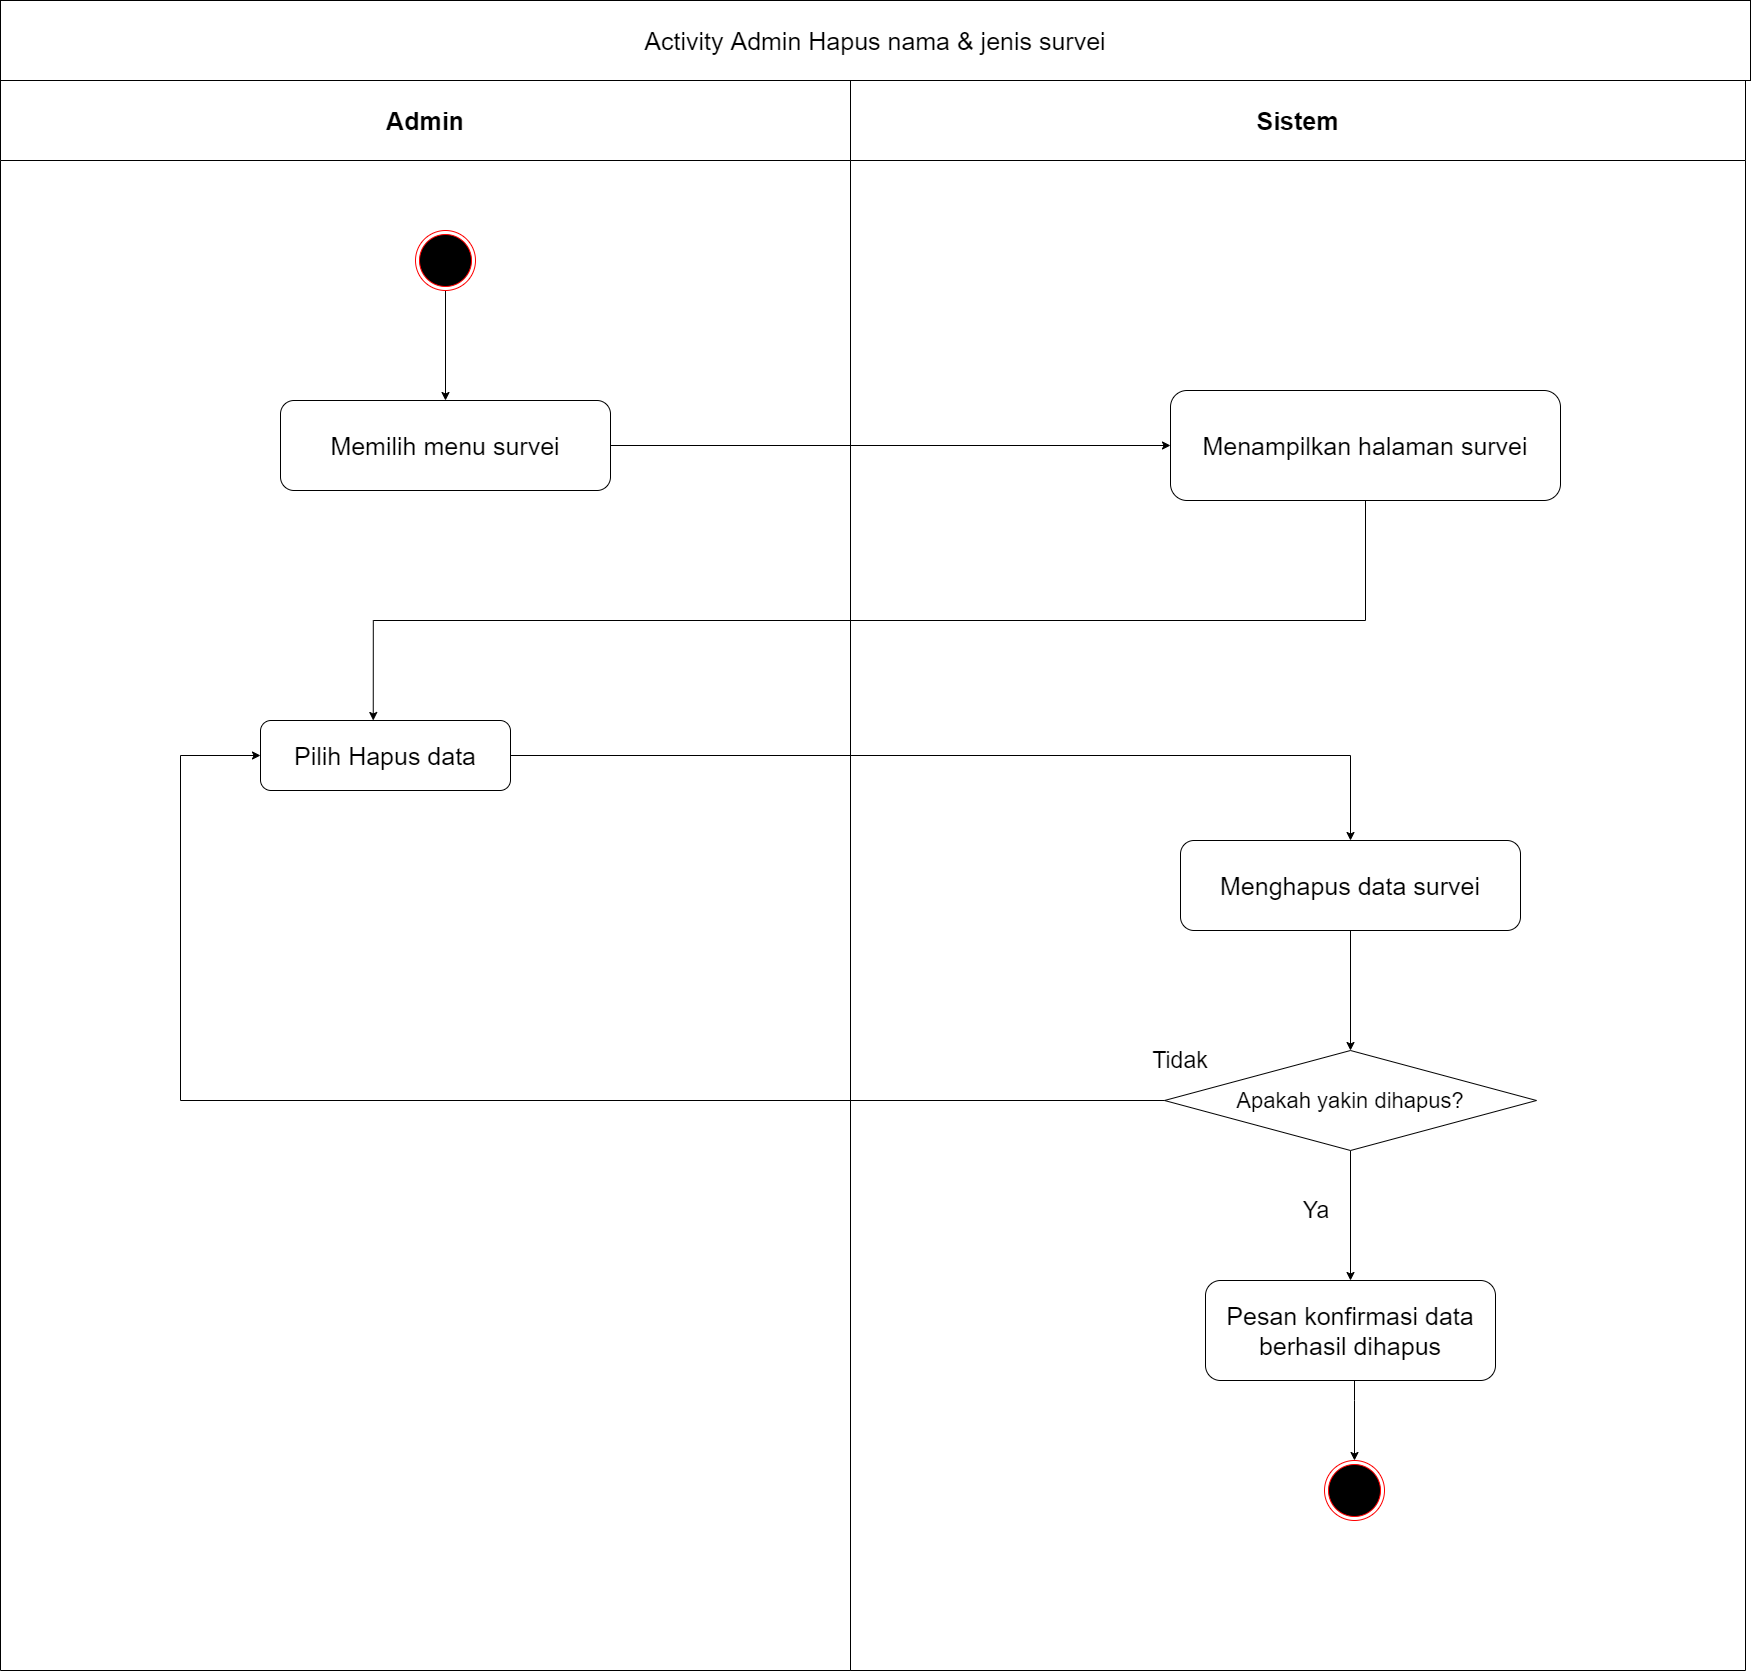

The diagram above was exported from draw.io. Its source (the exported page's mxGraphModel, read from the mxfile embedded in the PNG):
<mxGraphModel dx="852" dy="494" grid="1" gridSize="10" guides="1" tooltips="1" connect="1" arrows="1" fold="1" page="1" pageScale="1" pageWidth="1000" pageHeight="600" math="0" shadow="0">
  <root>
    <mxCell id="YKbHMUYKkes4fi1TDCLn-0" />
    <mxCell id="YKbHMUYKkes4fi1TDCLn-1" parent="YKbHMUYKkes4fi1TDCLn-0" />
    <mxCell id="yWHwoUG25SC7B06xCari-0" value="Admin" style="swimlane;whiteSpace=wrap;startSize=80;fontSize=25;" parent="YKbHMUYKkes4fi1TDCLn-1" vertex="1">
      <mxGeometry x="160" y="160" width="850" height="1590" as="geometry" />
    </mxCell>
    <mxCell id="yWHwoUG25SC7B06xCari-1" style="edgeStyle=orthogonalEdgeStyle;rounded=0;orthogonalLoop=1;jettySize=auto;html=1;entryX=0.5;entryY=0;entryDx=0;entryDy=0;fontSize=25;" parent="yWHwoUG25SC7B06xCari-0" source="yWHwoUG25SC7B06xCari-2" target="yWHwoUG25SC7B06xCari-3" edge="1">
      <mxGeometry relative="1" as="geometry" />
    </mxCell>
    <mxCell id="yWHwoUG25SC7B06xCari-2" value="" style="ellipse;html=1;shape=endState;fillColor=#000000;strokeColor=#ff0000;fontSize=25;" parent="yWHwoUG25SC7B06xCari-0" vertex="1">
      <mxGeometry x="415" y="150" width="60" height="60" as="geometry" />
    </mxCell>
    <mxCell id="yWHwoUG25SC7B06xCari-3" value="Memilih menu survei" style="rounded=1;whiteSpace=wrap;html=1;fontSize=25;" parent="yWHwoUG25SC7B06xCari-0" vertex="1">
      <mxGeometry x="280" y="320" width="330" height="90" as="geometry" />
    </mxCell>
    <mxCell id="yWHwoUG25SC7B06xCari-4" value="Pilih Hapus data" style="rounded=1;whiteSpace=wrap;html=1;fontSize=25;" parent="yWHwoUG25SC7B06xCari-0" vertex="1">
      <mxGeometry x="260" y="640" width="250" height="70" as="geometry" />
    </mxCell>
    <mxCell id="yWHwoUG25SC7B06xCari-13" value="Sistem" style="swimlane;whiteSpace=wrap;startSize=80;fontSize=25;" parent="YKbHMUYKkes4fi1TDCLn-1" vertex="1">
      <mxGeometry x="1010" y="160" width="895" height="1590" as="geometry" />
    </mxCell>
    <mxCell id="yWHwoUG25SC7B06xCari-14" value="Menampilkan halaman survei" style="rounded=1;whiteSpace=wrap;html=1;fontSize=25;" parent="yWHwoUG25SC7B06xCari-13" vertex="1">
      <mxGeometry x="320" y="310" width="390" height="110" as="geometry" />
    </mxCell>
    <mxCell id="yWHwoUG25SC7B06xCari-16" style="edgeStyle=orthogonalEdgeStyle;rounded=0;orthogonalLoop=1;jettySize=auto;html=1;entryX=0.5;entryY=0;entryDx=0;entryDy=0;" parent="yWHwoUG25SC7B06xCari-13" source="yWHwoUG25SC7B06xCari-17" target="yWHwoUG25SC7B06xCari-19" edge="1">
      <mxGeometry relative="1" as="geometry" />
    </mxCell>
    <mxCell id="yWHwoUG25SC7B06xCari-17" value="Menghapus data survei" style="rounded=1;whiteSpace=wrap;html=1;fontSize=25;" parent="yWHwoUG25SC7B06xCari-13" vertex="1">
      <mxGeometry x="330" y="760" width="340" height="90" as="geometry" />
    </mxCell>
    <mxCell id="yWHwoUG25SC7B06xCari-18" style="edgeStyle=orthogonalEdgeStyle;rounded=0;orthogonalLoop=1;jettySize=auto;html=1;" parent="yWHwoUG25SC7B06xCari-13" source="yWHwoUG25SC7B06xCari-19" target="yWHwoUG25SC7B06xCari-21" edge="1">
      <mxGeometry relative="1" as="geometry" />
    </mxCell>
    <mxCell id="yWHwoUG25SC7B06xCari-19" value="&lt;font style=&quot;font-size: 22px&quot;&gt;Apakah yakin dihapus?&lt;/font&gt;" style="rhombus;whiteSpace=wrap;html=1;" parent="yWHwoUG25SC7B06xCari-13" vertex="1">
      <mxGeometry x="314" y="970" width="372" height="100" as="geometry" />
    </mxCell>
    <mxCell id="yWHwoUG25SC7B06xCari-20" style="edgeStyle=orthogonalEdgeStyle;rounded=0;orthogonalLoop=1;jettySize=auto;html=1;" parent="yWHwoUG25SC7B06xCari-13" source="yWHwoUG25SC7B06xCari-21" target="yWHwoUG25SC7B06xCari-22" edge="1">
      <mxGeometry relative="1" as="geometry">
        <Array as="points">
          <mxPoint x="504" y="1320" />
          <mxPoint x="504" y="1320" />
        </Array>
      </mxGeometry>
    </mxCell>
    <mxCell id="yWHwoUG25SC7B06xCari-21" value="Pesan konfirmasi data berhasil dihapus" style="rounded=1;whiteSpace=wrap;html=1;fontSize=25;" parent="yWHwoUG25SC7B06xCari-13" vertex="1">
      <mxGeometry x="355" y="1200" width="290" height="100" as="geometry" />
    </mxCell>
    <mxCell id="yWHwoUG25SC7B06xCari-22" value="" style="ellipse;html=1;shape=endState;fillColor=#000000;strokeColor=#ff0000;fontSize=25;" parent="yWHwoUG25SC7B06xCari-13" vertex="1">
      <mxGeometry x="474" y="1380" width="60" height="60" as="geometry" />
    </mxCell>
    <mxCell id="yWHwoUG25SC7B06xCari-46" value="&lt;font style=&quot;font-size: 23px&quot;&gt;Ya&lt;/font&gt;" style="text;html=1;strokeColor=none;fillColor=none;align=center;verticalAlign=middle;whiteSpace=wrap;rounded=0;" parent="yWHwoUG25SC7B06xCari-13" vertex="1">
      <mxGeometry x="426" y="1110" width="80" height="40" as="geometry" />
    </mxCell>
    <mxCell id="yWHwoUG25SC7B06xCari-49" value="&lt;font style=&quot;font-size: 23px&quot;&gt;Tidak&lt;/font&gt;" style="text;html=1;strokeColor=none;fillColor=none;align=center;verticalAlign=middle;whiteSpace=wrap;rounded=0;" parent="yWHwoUG25SC7B06xCari-13" vertex="1">
      <mxGeometry x="290" y="960" width="80" height="40" as="geometry" />
    </mxCell>
    <mxCell id="yWHwoUG25SC7B06xCari-50" value="&lt;font style=&quot;font-size: 25px&quot;&gt;Activity Admin Hapus nama &amp;amp; jenis survei&lt;/font&gt;" style="rounded=0;whiteSpace=wrap;html=1;" parent="YKbHMUYKkes4fi1TDCLn-1" vertex="1">
      <mxGeometry x="160" y="80" width="1750" height="80" as="geometry" />
    </mxCell>
    <mxCell id="yWHwoUG25SC7B06xCari-51" style="edgeStyle=orthogonalEdgeStyle;rounded=0;orthogonalLoop=1;jettySize=auto;html=1;entryX=0;entryY=0.5;entryDx=0;entryDy=0;" parent="YKbHMUYKkes4fi1TDCLn-1" source="yWHwoUG25SC7B06xCari-3" target="yWHwoUG25SC7B06xCari-14" edge="1">
      <mxGeometry relative="1" as="geometry" />
    </mxCell>
    <mxCell id="yWHwoUG25SC7B06xCari-58" style="edgeStyle=orthogonalEdgeStyle;rounded=0;orthogonalLoop=1;jettySize=auto;html=1;entryX=0.451;entryY=0;entryDx=0;entryDy=0;entryPerimeter=0;" parent="YKbHMUYKkes4fi1TDCLn-1" source="yWHwoUG25SC7B06xCari-14" target="yWHwoUG25SC7B06xCari-4" edge="1">
      <mxGeometry relative="1" as="geometry">
        <Array as="points">
          <mxPoint x="1525" y="700" />
          <mxPoint x="533" y="700" />
        </Array>
      </mxGeometry>
    </mxCell>
    <mxCell id="GThw0IgPwR5cKs1HfjJy-0" style="edgeStyle=orthogonalEdgeStyle;rounded=0;orthogonalLoop=1;jettySize=auto;html=1;" parent="YKbHMUYKkes4fi1TDCLn-1" source="yWHwoUG25SC7B06xCari-4" target="yWHwoUG25SC7B06xCari-17" edge="1">
      <mxGeometry relative="1" as="geometry" />
    </mxCell>
    <mxCell id="GThw0IgPwR5cKs1HfjJy-1" style="edgeStyle=orthogonalEdgeStyle;rounded=0;orthogonalLoop=1;jettySize=auto;html=1;" parent="YKbHMUYKkes4fi1TDCLn-1" source="yWHwoUG25SC7B06xCari-19" edge="1">
      <mxGeometry relative="1" as="geometry">
        <mxPoint x="420" y="835" as="targetPoint" />
        <Array as="points">
          <mxPoint x="340" y="1180" />
          <mxPoint x="340" y="835" />
          <mxPoint x="420" y="835" />
        </Array>
      </mxGeometry>
    </mxCell>
  </root>
</mxGraphModel>